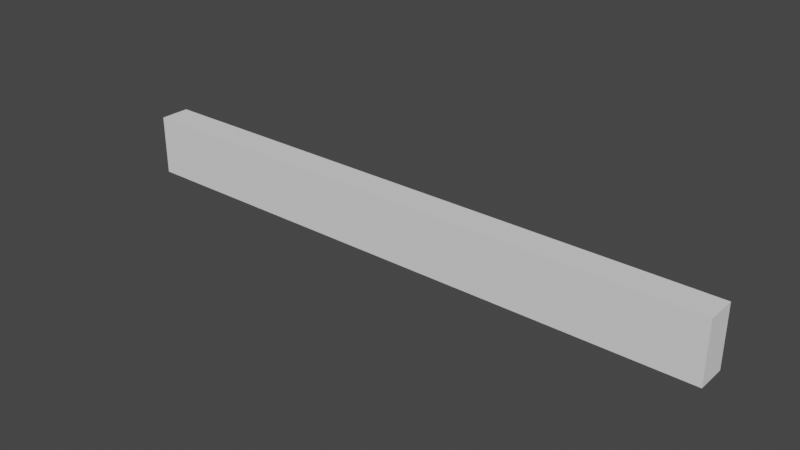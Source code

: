# Source: FBumper_01.blend  (saved by Blender 3.0.42; exported with 4.5.12 LTS)
import bpy
from mathutils import Matrix  # noqa: F401  (used for matrix-valued properties, if any)

bpy.ops.wm.read_factory_settings(use_empty=True)
scene = bpy.context.scene
scene.name = 'Scene'

# ---- collections
col_collection = bpy.data.collections.new('Collection'); scene.collection.children.link(col_collection)

# ---- world
world_world = bpy.data.worlds.new('World'); scene.world = world_world
world_world.use_nodes = True; world_world.node_tree.nodes.clear()
_N = world_world.node_tree.nodes; _L = world_world.node_tree.links
n0 = _N.new('ShaderNodeOutputWorld'); n0.name = 'World Output'; n0.location = (300, 300)
n1 = _N.new('ShaderNodeBackground'); n1.name = 'Background'; n1.location = (10, 300)
n1.inputs[0].default_value = (0.05088, 0.05088, 0.05088, 1.0)
_L.new(n1.outputs[0], n0.inputs[0])
n0.is_active_output = True
world_world.color = (0.05088, 0.05088, 0.05088)
world_world.use_sun_shadow = False
world_world.sun_shadow_jitter_overblur = 0.0

# ---- meshes
me_cube_001 = bpy.data.meshes.new('Cube.001')
me_cube_001.from_pydata([(-1.0, -0.1, 0.3), (-1.0, -0.1, 0.5), (-1.0, 0.0, 0.3), (-1.0, 0.0, 0.5), (1.0, -0.1, 0.3), (1.0, -0.1, 0.5), (1.0, 0.0, 0.3), (1.0, 0.0, 0.5)], [], [(0, 1, 3, 2), (2, 3, 7, 6), (6, 7, 5, 4), (4, 5, 1, 0), (2, 6, 4, 0), (7, 3, 1, 5)])
_uv = me_cube_001.uv_layers.new(name='UVMap')
_uv.uv.foreach_set('vector', [0.375, 0.0, 0.625, 0.0, 0.625, 0.25, 0.375, 0.25, 0.375, 0.25, 0.625, 0.25, 0.625, 0.5, 0.375, 0.5, 0.375, 0.5, 0.625, 0.5, 0.625, 0.75, 0.375, 0.75, 0.375, 0.75, 0.625, 0.75, 0.625, 1.0, 0.375, 1.0, 0.125, 0.5, 0.375, 0.5, 0.375, 0.75, 0.125, 0.75, 0.625, 0.5, 0.875, 0.5, 0.875, 0.75, 0.625, 0.75])
me_cube_001.use_remesh_fix_poles = True
me_cube_001.use_remesh_preserve_attributes = False
me_cube_001.update()

# ---- objects
ob_fbumper = bpy.data.objects.new('FBumper', me_cube_001)

# ---- transforms, parenting, visibility, modifiers, constraints
ob_fbumper.location = (0.0, 0.0, 0.0)

# ---- collection membership
col_collection.objects.link(ob_fbumper)

# ---- scene / render settings (as saved in the file)
scene.frame_start = 1; scene.frame_end = 250; scene.frame_set(54)
scene.render.engine = 'BLENDER_EEVEE_NEXT'
scene.cycles.sampling_pattern = 'TABULATED_SOBOL'
scene.cycles.use_light_tree = False
scene.view_settings.view_transform = 'Filmic'
bpy.context.view_layer.update()

# ---- added for rendering (the .blend has no active camera and no usable light): camera, sun
cam_auto = bpy.data.cameras.new('AutoCamera')
cam_auto.lens = 50.0
cam_auto.sensor_width = 36.0
cam_auto.clip_end = 1000.0
ob_auto_camera = bpy.data.objects.new('AutoCamera', cam_auto)
scene.collection.objects.link(ob_auto_camera)
ob_auto_camera.location = (1.86198, -2.28437, 1.88958)
ob_auto_camera.rotation_euler = (1.09748, -7.21219e-08, 0.694738)
scene.camera = ob_auto_camera
light_auto_sun = bpy.data.lights.new('AutoSun', 'SUN')
light_auto_sun.energy = 3.0
light_auto_sun.angle = 0.0523599
ob_auto_sun = bpy.data.objects.new('AutoSun', light_auto_sun)
scene.collection.objects.link(ob_auto_sun)
ob_auto_sun.rotation_euler = (0.872665, 0.174533, 0.523599)
bpy.context.view_layer.update()
